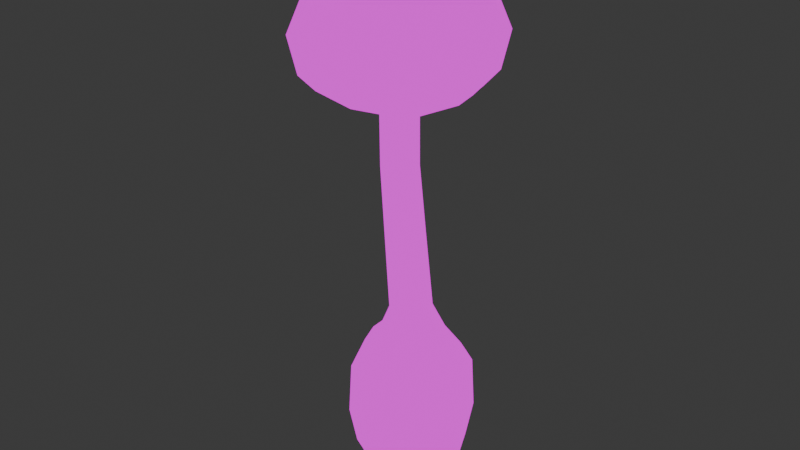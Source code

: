 # Source: Small_DestroyingAngel.blend  (saved by Blender 4.1.24; exported with 4.5.12 LTS)
import bpy
from mathutils import Matrix  # noqa: F401  (used for matrix-valued properties, if any)

bpy.ops.wm.read_factory_settings(use_empty=True)
scene = bpy.context.scene
scene.name = 'Scene'

# ---- collections
col_collection = bpy.data.collections.new('Collection'); scene.collection.children.link(col_collection)

# ---- images (referenced by path relative to the original .blend; pixels are not part of the script)
import os
ASSET_DIR = os.environ.get("B2B_ASSET_DIR", "")  # directory of the original .blend (textures are referenced by path, not embedded)
HERE = os.path.dirname(os.path.abspath(__file__))  # packed textures are extracted next to this script under _unpacked/

def load_image(name, relpath, width, height, colorspace="sRGB"):
    """Load a texture the original file referenced (path relative to the .blend, or extracted next to this script)."""
    p = next((c for c in (os.path.join(HERE, relpath), os.path.join(ASSET_DIR, relpath)) if relpath and os.path.exists(c)), "")
    if p:
        img = bpy.data.images.load(p, check_existing=True)
        img.name = name
    else:  # same state as the original file: an image datablock whose file is absent (Cycles renders it pink)
        img = bpy.data.images.new(name, width, height)
        img.source = "FILE"
        img.filepath = "//" + (relpath or name)
    img.colorspace_settings.name = colorspace
    return img
img_image0_jpeg = load_image('image0.jpeg', 'image0.jpeg', 1024, 1024, 'sRGB')

# ---- materials (node trees are filled in below, after node groups)
mat_material = bpy.data.materials.new('Material')
mat_material.alpha_threshold = 0.0
mat_material.use_transparent_shadow = False
mat_material.roughness = 0.5
mat_material.line_color = (0.0, 0.0, 0.0, 1.0)

# ---- material node trees
mat_material.use_nodes = True; mat_material.node_tree.nodes.clear()
_N = mat_material.node_tree.nodes; _L = mat_material.node_tree.links
n0 = _N.new('ShaderNodeOutputMaterial'); n0.name = 'Material Output'; n0.location = (300, 300)
n1 = _N.new('ShaderNodeBsdfPrincipled'); n1.name = 'Principled BSDF'; n1.location = (165, 142)
n1.inputs[3].default_value = 1.45
n2 = _N.new('ShaderNodeTexImage'); n2.name = 'Image Texture'; n2.location = (-140, 316)
n2.image = img_image0_jpeg
_L.new(n2.outputs[0], n0.inputs[0])
n0.is_active_output = True

# ---- world
world_world = bpy.data.worlds.new('World'); scene.world = world_world
world_world.use_nodes = True; world_world.node_tree.nodes.clear()
_N = world_world.node_tree.nodes; _L = world_world.node_tree.links
n0 = _N.new('ShaderNodeOutputWorld'); n0.name = 'World Output'; n0.location = (300, 300)
n1 = _N.new('ShaderNodeBackground'); n1.name = 'Background'; n1.location = (10, 300)
n1.inputs[0].default_value = (0.05088, 0.05088, 0.05088, 1.0)
_L.new(n1.outputs[0], n0.inputs[0])
n0.is_active_output = True
world_world.color = (0.05088, 0.05088, 0.05088)
world_world.use_sun_shadow = False
world_world.sun_shadow_jitter_overblur = 0.0

# ---- meshes
me_cube_004 = bpy.data.meshes.new('Cube.004')
me_cube_004.from_pydata([(-0.5524, -0.5524, 5.285), (-0.5524, 0.5524, 5.285), (0.5524, -0.5524, 5.285), (0.5524, 0.5524, 5.285), (-0.7897, -0.7897, 4.503), (-0.6395, 7.82e-09, 5.426), (-0.7897, 0.7897, 4.503), (1.009e-08, 0.6395, 5.426), (0.7897, 0.7897, 4.503), (0.6395, -1.181e-08, 5.426), (0.7897, -0.7897, 4.503), (-9.541e-09, -0.6395, 5.426), (-1.07, -1.096e-08, 4.519), (-6.875e-09, 1.07, 4.519), (1.07, 8.91e-09, 4.519), (1.299e-08, -1.07, 4.519), (-5.022e-09, 9.948e-09, 5.699), (-0.5997, -0.5997, 3.913), (-0.7216, -0.7216, 4.083), (-0.5997, 0.5997, 3.913), (-0.7216, 0.7216, 4.083), (0.5997, -0.5997, 3.913), (0.7216, -0.7216, 4.083), (0.5997, 0.5997, 3.913), (0.7216, 0.7216, 4.083), (-0.7416, 1.47e-09, 3.913), (-0.9049, -8.798e-10, 4.057), (9.432e-09, 0.7416, 3.913), (8.352e-09, 0.9049, 4.057), (0.7416, -2.991e-09, 3.913), (0.9049, -2.14e-09, 4.057), (-3.951e-09, -0.7416, 3.913), (-1.748e-09, -0.9049, 4.057), (-0.1571, -0.1036, 4.019), (0.07794, 0.1307, 4.019), (0.07792, -0.3379, 4.025), (0.3129, -0.1036, 4.025), (-0.06726, 0.04115, 4.015), (0.2232, 0.04117, 4.019), (0.2232, -0.2484, 4.022), (-0.06727, -0.2484, 4.019), (0.8025, 0.1186, 0.5604), (0.08464, -0.5993, 0.5604), (0.03442, 0.8867, 0.5604), (-0.6835, 0.1688, 0.5604), (0.8378, 0.1174, -0.04479), (-0.7187, 0.17, -0.04479), (0.08583, -0.6345, -0.04479), (0.03323, 0.922, -0.04479), (-0.434, -0.3498, 0.5604), (0.5876, -0.3844, 0.5604), (-0.4685, 0.6718, 0.5604), (0.5531, 0.6373, 0.5604), (0.03922, 0.7449, 0.7959), (0.6607, 0.1234, 0.7959), (0.07985, -0.4575, 0.7959), (-0.5417, 0.164, 0.7959), (0.4565, 0.5407, 0.7998), (-0.4578, -0.3736, -0.05124), (-0.494, 0.6973, -0.05124), (0.6131, -0.4098, -0.05124), (0.5769, 0.6611, -0.05124), (-0.3374, -0.2532, 0.7998), (-0.3652, 0.5684, 0.7998), (0.4842, -0.281, 0.7998), (0.2412, -0.06062, 1.347), (0.1696, -0.1709, 3.064), (0.2349, -0.02187, 3.064), (0.3177, 0.1141, 1.344), (0.2292, 0.2943, 1.347), (0.16, 0.1313, 3.078), (0.06597, -0.1369, 1.344), (0.02012, -0.2359, 3.065), (-0.1148, -0.04862, 1.347), (-0.1335, -0.1613, 3.077), (-0.2033, 0.1316, 1.344), (-0.2087, -0.007863, 3.088), (0.006072, 0.2062, 3.088), (0.04837, 0.3826, 1.344), (-0.1268, 0.3063, 1.347), (-0.1431, 0.1409, 3.092), (0.504, 0.1287, 0.9548), (0.04451, 0.5882, 0.9548), (0.3735, -0.1703, 0.9581), (0.353, 0.4372, 0.9581), (0.07455, -0.3008, 0.9548), (-0.2339, -0.1497, 0.9581), (-0.385, 0.1587, 0.9548), (-0.2545, 0.4577, 0.9581), (0.6065, 0.1252, -0.7758), (0.07801, -0.4032, -0.7758), (0.04105, 0.6907, -0.7758), (-0.4874, 0.1622, -0.7758), (-0.2851, 0.4884, -0.8337), (0.3817, 0.4659, -0.8337), (0.7487, 0.1204, -0.4874), (-0.6296, 0.167, -0.4874), (0.08282, -0.5454, -0.4874), (0.03624, 0.8329, -0.4874), (-0.2626, -0.1784, -0.8337), (0.4042, -0.201, -0.8337), (-0.3986, -0.3144, -0.4931), (-0.4306, 0.6339, -0.4931), (0.05953, 0.1437, -0.9553), (0.5497, -0.3465, -0.4931), (0.5177, 0.6019, -0.4931), (0.199, -0.1154, 2.245), (0.269, 0.04468, 2.255), (0.1879, 0.2089, 2.277), (0.03835, -0.1855, 2.242), (-0.1273, -0.1057, 2.259), (-0.2085, 0.05892, 2.276), (0.02209, 0.2891, 2.289), (-0.1384, 0.2186, 2.291), (0.04209, -0.5735, 3.942), (0.4282, -0.4492, 3.942), (0.5525, -0.06307, 3.942), (0.4282, 0.323, 3.942), (0.04211, 0.4473, 3.942), (-0.344, 0.323, 3.942), (-0.4683, -0.06308, 3.942), (-0.344, -0.4492, 3.942)], [], [(32, 15, 4, 18), (4, 0, 5, 12), (12, 5, 1, 6), (20, 6, 13, 28), (6, 1, 7, 13), (13, 7, 3, 8), (24, 8, 14, 30), (8, 3, 9, 14), (14, 9, 2, 10), (22, 10, 15, 32), (10, 2, 11, 15), (15, 11, 0, 4), (26, 12, 6, 20), (28, 13, 8, 24), (30, 14, 10, 22), (18, 4, 12, 26), (3, 7, 16, 9), (7, 1, 5, 16), (16, 5, 0, 11), (9, 16, 11, 2), (19, 25, 26, 20), (25, 17, 18, 26), (23, 27, 28, 24), (27, 19, 20, 28), (21, 29, 30, 22), (29, 23, 24, 30), (17, 31, 32, 18), (31, 21, 22, 32), (41, 52, 57, 54), (52, 43, 53, 57), (47, 42, 49, 58), (58, 49, 44, 46), (46, 44, 51, 59), (59, 51, 43, 48), (47, 58, 101, 97), (58, 46, 96, 101), (46, 59, 102, 96), (59, 48, 98, 102), (45, 60, 104, 95), (45, 41, 50, 60), (60, 50, 42, 47), (60, 47, 97, 104), (48, 61, 105, 98), (48, 43, 52, 61), (61, 52, 41, 45), (61, 45, 95, 105), (44, 49, 62, 56), (49, 42, 55, 62), (43, 51, 63, 53), (51, 44, 56, 63), (42, 50, 64, 55), (50, 41, 54, 64), (82, 88, 79, 78), (112, 113, 80, 77), (88, 87, 75, 79), (113, 111, 76, 80), (87, 86, 73, 75), (111, 110, 74, 76), (86, 85, 71, 73), (110, 109, 72, 74), (81, 84, 69, 68), (107, 108, 70, 67), (84, 82, 78, 69), (108, 112, 77, 70), (85, 83, 65, 71), (109, 106, 66, 72), (83, 81, 68, 65), (106, 107, 67, 66), (64, 54, 81, 83), (55, 64, 83, 85), (57, 53, 82, 84), (54, 57, 84, 81), (62, 55, 85, 86), (56, 62, 86, 87), (63, 56, 87, 88), (53, 63, 88, 82), (90, 97, 101, 99), (99, 101, 96, 92), (92, 96, 102, 93), (93, 102, 98, 91), (91, 94, 103, 93), (94, 89, 100, 103), (103, 100, 90, 99), (93, 103, 99, 92), (89, 95, 104, 100), (100, 104, 97, 90), (91, 98, 105, 94), (94, 105, 95, 89), (76, 74, 40, 33), (72, 66, 39, 35), (74, 72, 35, 40), (67, 70, 38, 36), (66, 67, 36, 39), (77, 80, 37, 34), (80, 76, 33, 37), (70, 77, 34, 38), (65, 68, 107, 106), (71, 65, 106, 109), (69, 78, 112, 108), (68, 69, 108, 107), (73, 71, 109, 110), (75, 73, 110, 111), (79, 75, 111, 113), (78, 79, 113, 112), (115, 114, 35, 39), (116, 115, 39, 36), (117, 116, 36, 38), (118, 117, 38, 34), (119, 118, 34, 37), (120, 119, 37, 33), (121, 120, 33, 40), (114, 121, 40, 35), (31, 17, 121, 114), (17, 25, 120, 121), (25, 19, 119, 120), (19, 27, 118, 119), (27, 23, 117, 118), (23, 29, 116, 117), (29, 21, 115, 116), (21, 31, 114, 115)])
_uv = me_cube_004.uv_layers.new(name='UVMap')
_uv.uv.foreach_set('vector', [0.1017, 0.9884, 0.1017, 0.9699, 0.1061, 0.9706, 0.1057, 0.9873, 0.1061, 0.9706, 0.1048, 0.9393, 0.1052, 0.9337, 0.1076, 0.9699, 0.1076, 0.9699, 0.1052, 0.9337, 0.1048, 0.9393, 0.1061, 0.9706, 0.1057, 0.9873, 0.1061, 0.9706, 0.1017, 0.9699, 0.1017, 0.9884, 0.1061, 0.9706, 0.1048, 0.9393, 0.1017, 0.9337, 0.1017, 0.9699, 0.1017, 0.9699, 0.1017, 0.9337, 0.09861, 0.9393, 0.09728, 0.9706, 0.09766, 0.9873, 0.09728, 0.9706, 0.09572, 0.9699, 0.09664, 0.9884, 0.09728, 0.9706, 0.09861, 0.9393, 0.09812, 0.9337, 0.09572, 0.9699, 0.09572, 0.9699, 0.09812, 0.9337, 0.09861, 0.9393, 0.09728, 0.9706, 0.09766, 0.9873, 0.09728, 0.9706, 0.1017, 0.9699, 0.1017, 0.9884, 0.09728, 0.9706, 0.09861, 0.9393, 0.1017, 0.9337, 0.1017, 0.9699, 0.1017, 0.9699, 0.1017, 0.9337, 0.1048, 0.9393, 0.1061, 0.9706, 0.1067, 0.9884, 0.1076, 0.9699, 0.1061, 0.9706, 0.1057, 0.9873, 0.1017, 0.9884, 0.1017, 0.9699, 0.09728, 0.9706, 0.09766, 0.9873, 0.09664, 0.9884, 0.09572, 0.9699, 0.09728, 0.9706, 0.09766, 0.9873, 0.1057, 0.9873, 0.1061, 0.9706, 0.1076, 0.9699, 0.1067, 0.9884, 0.09861, 0.9393, 0.1017, 0.9337, 0.1017, 0.9227, 0.09812, 0.9337, 0.1017, 0.9337, 0.1048, 0.9393, 0.1052, 0.9337, 0.1017, 0.9227, 0.1017, 0.9227, 0.1052, 0.9337, 0.1048, 0.9393, 0.1017, 0.9337, 0.09812, 0.9337, 0.1017, 0.9227, 0.1017, 0.9337, 0.09861, 0.9393, 0.105, 0.9941, 0.1058, 0.9941, 0.1067, 0.9884, 0.1057, 0.9873, 0.1058, 0.9941, 0.105, 0.9941, 0.1057, 0.9873, 0.1067, 0.9884, 0.09834, 0.9941, 0.1017, 0.9941, 0.1017, 0.9884, 0.09766, 0.9873, 0.1017, 0.9941, 0.105, 0.9941, 0.1057, 0.9873, 0.1017, 0.9884, 0.09834, 0.9941, 0.09755, 0.9941, 0.09664, 0.9884, 0.09766, 0.9873, 0.09755, 0.9941, 0.09834, 0.9941, 0.09766, 0.9873, 0.09664, 0.9884, 0.105, 0.9941, 0.1017, 0.9941, 0.1017, 0.9884, 0.1057, 0.9873, 0.1017, 0.9941, 0.09834, 0.9941, 0.09766, 0.9873, 0.1017, 0.9884, 0.1077, 0.8255, 0.1047, 0.8255, 0.1035, 0.8392, 0.106, 0.839, 0.1047, 0.8255, 0.09839, 0.8255, 0.09845, 0.839, 0.1035, 0.8392, 0.09902, 0.791, 0.099, 0.8255, 0.0927, 0.8255, 0.09241, 0.7906, 0.09241, 0.7906, 0.0927, 0.8255, 0.08967, 0.8255, 0.08924, 0.791, 0.08924, 0.791, 0.08967, 0.8255, 0.09228, 0.8255, 0.09197, 0.7906, 0.09197, 0.7906, 0.09228, 0.8255, 0.09839, 0.8255, 0.09838, 0.791, 0.09902, 0.791, 0.09241, 0.7906, 0.09313, 0.7654, 0.09898, 0.7657, 0.09241, 0.7906, 0.08924, 0.791, 0.09032, 0.7657, 0.09313, 0.7654, 0.08924, 0.791, 0.09197, 0.7906, 0.09274, 0.7654, 0.09032, 0.7657, 0.09197, 0.7906, 0.09838, 0.791, 0.09841, 0.7657, 0.09274, 0.7654, 0.1082, 0.791, 0.1054, 0.7906, 0.1047, 0.7654, 0.1071, 0.7657, 0.1082, 0.791, 0.1077, 0.8255, 0.1051, 0.8255, 0.1054, 0.7906, 0.1054, 0.7906, 0.1051, 0.8255, 0.099, 0.8255, 0.09902, 0.791, 0.1054, 0.7906, 0.09902, 0.791, 0.09898, 0.7657, 0.1047, 0.7654, 0.09838, 0.791, 0.105, 0.7906, 0.1043, 0.7654, 0.09841, 0.7657, 0.09838, 0.791, 0.09839, 0.8255, 0.1047, 0.8255, 0.105, 0.7906, 0.105, 0.7906, 0.1047, 0.8255, 0.1077, 0.8255, 0.1082, 0.791, 0.105, 0.7906, 0.1082, 0.791, 0.1071, 0.7657, 0.1043, 0.7654, 0.08967, 0.8255, 0.0927, 0.8255, 0.09387, 0.8392, 0.09139, 0.839, 0.0927, 0.8255, 0.099, 0.8255, 0.09894, 0.839, 0.09387, 0.8392, 0.09839, 0.8255, 0.09228, 0.8255, 0.09354, 0.8392, 0.09845, 0.839, 0.09228, 0.8255, 0.08967, 0.8255, 0.09139, 0.839, 0.09354, 0.8392, 0.099, 0.8255, 0.1051, 0.8255, 0.1039, 0.8392, 0.09894, 0.839, 0.1051, 0.8255, 0.1077, 0.8255, 0.106, 0.839, 0.1039, 0.8392, 0.09851, 0.848, 0.09488, 0.8482, 0.09643, 0.8704, 0.09856, 0.8702, 0.09785, 0.9484, 0.0959, 0.9485, 0.09585, 0.9711, 0.09766, 0.971, 0.09488, 0.8482, 0.09329, 0.848, 0.0955, 0.8702, 0.09643, 0.8704, 0.0959, 0.9485, 0.09505, 0.948, 0.09505, 0.971, 0.09585, 0.9711, 0.09329, 0.848, 0.09513, 0.8482, 0.09658, 0.8704, 0.0955, 0.8702, 0.09505, 0.948, 0.09604, 0.9476, 0.09596, 0.9707, 0.09505, 0.971, 0.09513, 0.8482, 0.09888, 0.848, 0.09878, 0.8702, 0.09658, 0.8704, 0.09604, 0.9476, 0.09805, 0.9471, 0.09783, 0.9704, 0.09596, 0.9707, 0.1041, 0.848, 0.1023, 0.8482, 0.1008, 0.8704, 0.1018, 0.8702, 0.1009, 0.9475, 0.09987, 0.9481, 0.09953, 0.9707, 0.1004, 0.9703, 0.1023, 0.8482, 0.09851, 0.848, 0.09856, 0.8702, 0.1008, 0.8704, 0.09987, 0.9481, 0.09785, 0.9484, 0.09766, 0.971, 0.09953, 0.9707, 0.09888, 0.848, 0.1025, 0.8482, 0.1009, 0.8704, 0.09878, 0.8702, 0.09805, 0.9471, 0.1, 0.9472, 0.09965, 0.9703, 0.09783, 0.9704, 0.1025, 0.8482, 0.1041, 0.848, 0.1018, 0.8702, 0.1009, 0.8704, 0.1, 0.9472, 0.1009, 0.9475, 0.1004, 0.9703, 0.09965, 0.9703, 0.1039, 0.8392, 0.106, 0.839, 0.1041, 0.848, 0.1025, 0.8482, 0.09894, 0.839, 0.1039, 0.8392, 0.1025, 0.8482, 0.09888, 0.848, 0.1035, 0.8392, 0.09845, 0.839, 0.09851, 0.848, 0.1023, 0.8482, 0.106, 0.839, 0.1035, 0.8392, 0.1023, 0.8482, 0.1041, 0.848, 0.09387, 0.8392, 0.09894, 0.839, 0.09888, 0.848, 0.09513, 0.8482, 0.09139, 0.839, 0.09387, 0.8392, 0.09513, 0.8482, 0.09329, 0.848, 0.09354, 0.8392, 0.09139, 0.839, 0.09329, 0.848, 0.09488, 0.8482, 0.09845, 0.839, 0.09354, 0.8392, 0.09488, 0.8482, 0.09851, 0.848, 0.09892, 0.7493, 0.09898, 0.7657, 0.09313, 0.7654, 0.09478, 0.746, 0.09478, 0.746, 0.09313, 0.7654, 0.09032, 0.7657, 0.09205, 0.7493, 0.09205, 0.7493, 0.09032, 0.7657, 0.09274, 0.7654, 0.09451, 0.746, 0.09451, 0.746, 0.09274, 0.7654, 0.09841, 0.7657, 0.09847, 0.7493, 0.09847, 0.7493, 0.1026, 0.746, 0.0987, 0.7391, 0.09451, 0.746, 0.1026, 0.746, 0.1053, 0.7493, 0.1029, 0.746, 0.0987, 0.7391, 0.0987, 0.7391, 0.1029, 0.746, 0.09892, 0.7493, 0.09478, 0.746, 0.09451, 0.746, 0.0987, 0.7391, 0.09478, 0.746, 0.09205, 0.7493, 0.1053, 0.7493, 0.1071, 0.7657, 0.1047, 0.7654, 0.1029, 0.746, 0.1029, 0.746, 0.1047, 0.7654, 0.09898, 0.7657, 0.09892, 0.7493, 0.09847, 0.7493, 0.09841, 0.7657, 0.1043, 0.7654, 0.1026, 0.746, 0.1026, 0.746, 0.1043, 0.7654, 0.1071, 0.7657, 0.1053, 0.7493, 0.09505, 0.971, 0.09596, 0.9707, 0.09677, 0.9973, 0.09568, 0.9973, 0.09783, 0.9704, 0.09965, 0.9703, 0.1003, 0.9974, 0.09853, 0.9975, 0.09596, 0.9707, 0.09783, 0.9704, 0.09853, 0.9975, 0.09677, 0.9973, 0.1004, 0.9703, 0.09953, 0.9707, 0.1003, 0.9973, 0.1014, 0.9975, 0.09965, 0.9703, 0.1004, 0.9703, 0.1014, 0.9975, 0.1003, 0.9974, 0.09766, 0.971, 0.09585, 0.9711, 0.09677, 0.9972, 0.09853, 0.9973, 0.09585, 0.9711, 0.09505, 0.971, 0.09568, 0.9973, 0.09677, 0.9972, 0.09953, 0.9707, 0.09766, 0.971, 0.09853, 0.9973, 0.1003, 0.9973, 0.1009, 0.8704, 0.1018, 0.8702, 0.1009, 0.9475, 0.1, 0.9472, 0.09878, 0.8702, 0.1009, 0.8704, 0.1, 0.9472, 0.09805, 0.9471, 0.1008, 0.8704, 0.09856, 0.8702, 0.09785, 0.9484, 0.09987, 0.9481, 0.1018, 0.8702, 0.1008, 0.8704, 0.09987, 0.9481, 0.1009, 0.9475, 0.09658, 0.8704, 0.09878, 0.8702, 0.09805, 0.9471, 0.09604, 0.9476, 0.0955, 0.8702, 0.09658, 0.8704, 0.09604, 0.9476, 0.09505, 0.948, 0.09643, 0.8704, 0.0955, 0.8702, 0.09505, 0.948, 0.0959, 0.9485, 0.09856, 0.8702, 0.09643, 0.8704, 0.0959, 0.9485, 0.09785, 0.9484, 0.1052, 0.8041, 0.1021, 0.8041, 0.1024, 0.8056, 0.1036, 0.8055, 0.1062, 0.8041, 0.1052, 0.8041, 0.1036, 0.8055, 0.1043, 0.8056, 0.1052, 0.8041, 0.1062, 0.8041, 0.1043, 0.8056, 0.1036, 0.8055, 0.1021, 0.8041, 0.1052, 0.8041, 0.1036, 0.8055, 0.1024, 0.8055, 0.09907, 0.8041, 0.1021, 0.8041, 0.1024, 0.8055, 0.1012, 0.8054, 0.09808, 0.8041, 0.09907, 0.8041, 0.1012, 0.8054, 0.1005, 0.8055, 0.09907, 0.8041, 0.09808, 0.8041, 0.1005, 0.8055, 0.1012, 0.8055, 0.1021, 0.8041, 0.09907, 0.8041, 0.1012, 0.8055, 0.1024, 0.8056, 0.1018, 0.8036, 0.09704, 0.8035, 0.09907, 0.8041, 0.1021, 0.8041, 0.09704, 0.8035, 0.09591, 0.8035, 0.09808, 0.8041, 0.09907, 0.8041, 0.09591, 0.8035, 0.09704, 0.8035, 0.09907, 0.8041, 0.09808, 0.8041, 0.09704, 0.8035, 0.1018, 0.8036, 0.1021, 0.8041, 0.09907, 0.8041, 0.1018, 0.8036, 0.1066, 0.8036, 0.1052, 0.8041, 0.1021, 0.8041, 0.1066, 0.8036, 0.1077, 0.8036, 0.1062, 0.8041, 0.1052, 0.8041, 0.1077, 0.8036, 0.1066, 0.8036, 0.1052, 0.8041, 0.1062, 0.8041, 0.1066, 0.8036, 0.1018, 0.8036, 0.1021, 0.8041, 0.1052, 0.8041])
me_cube_004.materials.append(mat_material)
me_cube_004.update()

# ---- objects
ob_small = bpy.data.objects.new('small', me_cube_004)

# ---- transforms, parenting, visibility, modifiers, constraints
ob_small.location = (0.0, 0.0, 0.0)
ob_small.scale = (0.8252, 0.8252, 0.8252)

# ---- collection membership
col_collection.objects.link(ob_small)

# ---- scene / render settings (as saved in the file)
scene.frame_start = 1; scene.frame_end = 250; scene.frame_set(1)
scene.render.engine = 'BLENDER_EEVEE_NEXT'
scene.cycles.sampling_pattern = 'TABULATED_SOBOL'
scene.eevee.ray_tracing_options.trace_max_roughness = 0.0
bpy.context.view_layer.update()

# ---- added for rendering (the .blend has no active camera and no usable light): camera, sun
cam_auto = bpy.data.cameras.new('AutoCamera')
cam_auto.lens = 50.0
cam_auto.sensor_width = 36.0
cam_auto.clip_end = 1000.0
ob_auto_camera = bpy.data.objects.new('AutoCamera', cam_auto)
scene.collection.objects.link(ob_auto_camera)
ob_auto_camera.location = (5.58173, -6.69807, 6.4228)
ob_auto_camera.rotation_euler = (1.09748, -7.21219e-08, 0.694738)
scene.camera = ob_auto_camera
light_auto_sun = bpy.data.lights.new('AutoSun', 'SUN')
light_auto_sun.energy = 3.0
light_auto_sun.angle = 0.0523599
ob_auto_sun = bpy.data.objects.new('AutoSun', light_auto_sun)
scene.collection.objects.link(ob_auto_sun)
ob_auto_sun.rotation_euler = (0.872665, 0.174533, 0.523599)
bpy.context.view_layer.update()
